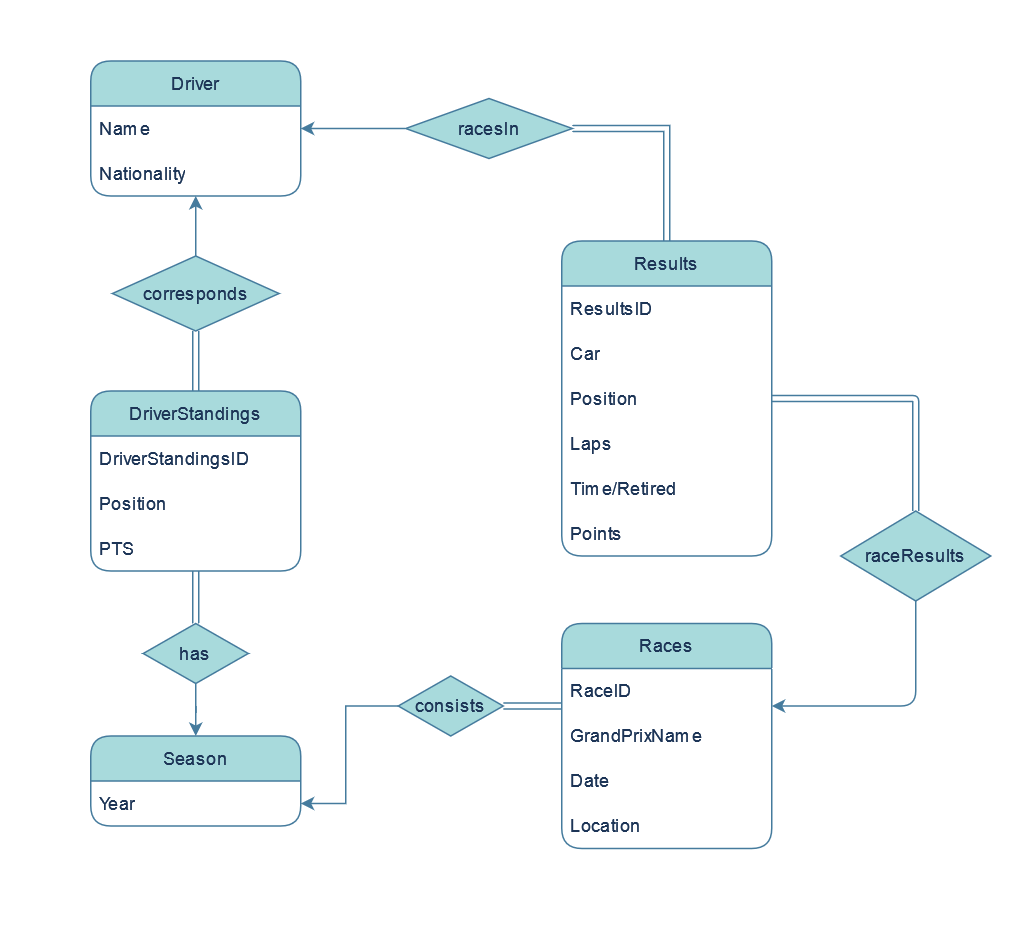

The diagram above was exported from draw.io. Its source (the exported page's mxGraphModel, read from the mxfile embedded in the PNG):
<mxGraphModel dx="666" dy="356" grid="1" gridSize="10" guides="1" tooltips="1" connect="1" arrows="1" fold="1" page="1" pageScale="1" pageWidth="850" pageHeight="1100" math="0" shadow="0">
  <root>
    <mxCell id="hKAcVNJcy17nz_VP-OBs-0" />
    <mxCell id="hKAcVNJcy17nz_VP-OBs-1" parent="hKAcVNJcy17nz_VP-OBs-0" />
    <mxCell id="0XparJiMhitOLhsvKD6t-0" value="" style="rounded=0;whiteSpace=wrap;html=1;strokeColor=none;" parent="hKAcVNJcy17nz_VP-OBs-1" vertex="1">
      <mxGeometry x="90" y="140" width="690" height="625" as="geometry" />
    </mxCell>
    <mxCell id="hKAcVNJcy17nz_VP-OBs-2" style="edgeStyle=orthogonalEdgeStyle;rounded=1;orthogonalLoop=1;jettySize=auto;html=1;entryX=0.993;entryY=0.3;entryDx=0;entryDy=0;entryPerimeter=0;labelBackgroundColor=none;strokeColor=#457B9D;fontColor=default;" parent="hKAcVNJcy17nz_VP-OBs-1" source="hKAcVNJcy17nz_VP-OBs-4" edge="1">
      <mxGeometry relative="1" as="geometry">
        <Array as="points">
          <mxPoint x="330" y="330" />
          <mxPoint x="330" y="579" />
        </Array>
      </mxGeometry>
    </mxCell>
    <mxCell id="hKAcVNJcy17nz_VP-OBs-3" style="edgeStyle=orthogonalEdgeStyle;rounded=0;orthogonalLoop=1;jettySize=auto;html=1;entryX=1;entryY=0.5;entryDx=0;entryDy=0;endArrow=none;endFill=0;strokeColor=#457B9D;labelBackgroundColor=none;fontColor=default;shape=link;" parent="hKAcVNJcy17nz_VP-OBs-1" source="hKAcVNJcy17nz_VP-OBs-4" target="hKAcVNJcy17nz_VP-OBs-27" edge="1">
      <mxGeometry relative="1" as="geometry">
        <Array as="points">
          <mxPoint x="444" y="610" />
          <mxPoint x="444" y="610" />
        </Array>
      </mxGeometry>
    </mxCell>
    <mxCell id="hKAcVNJcy17nz_VP-OBs-4" value="Races" style="swimlane;fontStyle=0;childLayout=stackLayout;horizontal=1;startSize=30;horizontalStack=0;resizeParent=1;resizeParentMax=0;resizeLast=0;collapsible=1;marginBottom=0;whiteSpace=wrap;html=1;labelBackgroundColor=none;rounded=1;fillColor=#A8DADC;strokeColor=#457B9D;fontColor=#1D3557;" parent="hKAcVNJcy17nz_VP-OBs-1" vertex="1">
      <mxGeometry x="464" y="555" width="140" height="150" as="geometry" />
    </mxCell>
    <mxCell id="hKAcVNJcy17nz_VP-OBs-5" value="RaceID" style="text;strokeColor=none;fillColor=none;align=left;verticalAlign=middle;spacingLeft=4;spacingRight=4;overflow=hidden;points=[[0,0.5],[1,0.5]];portConstraint=eastwest;rotatable=0;whiteSpace=wrap;html=1;labelBackgroundColor=none;rounded=1;fontColor=#1D3557;" parent="hKAcVNJcy17nz_VP-OBs-4" vertex="1">
      <mxGeometry y="30" width="140" height="30" as="geometry" />
    </mxCell>
    <mxCell id="hKAcVNJcy17nz_VP-OBs-6" value="GrandPrixName" style="text;strokeColor=none;fillColor=none;align=left;verticalAlign=middle;spacingLeft=4;spacingRight=4;overflow=hidden;points=[[0,0.5],[1,0.5]];portConstraint=eastwest;rotatable=0;whiteSpace=wrap;html=1;labelBackgroundColor=none;rounded=1;fontColor=#1D3557;" parent="hKAcVNJcy17nz_VP-OBs-4" vertex="1">
      <mxGeometry y="60" width="140" height="30" as="geometry" />
    </mxCell>
    <mxCell id="J6Vs9v4kFZPS9zyKS0VD-0" value="Date" style="text;strokeColor=none;fillColor=none;align=left;verticalAlign=middle;spacingLeft=4;spacingRight=4;overflow=hidden;points=[[0,0.5],[1,0.5]];portConstraint=eastwest;rotatable=0;whiteSpace=wrap;html=1;labelBackgroundColor=none;rounded=1;fontColor=#1D3557;" parent="hKAcVNJcy17nz_VP-OBs-4" vertex="1">
      <mxGeometry y="90" width="140" height="30" as="geometry" />
    </mxCell>
    <mxCell id="NSV1Hcbx-pjvugqH9ytz-31" value="Location" style="text;strokeColor=none;fillColor=none;align=left;verticalAlign=middle;spacingLeft=4;spacingRight=4;overflow=hidden;points=[[0,0.5],[1,0.5]];portConstraint=eastwest;rotatable=0;whiteSpace=wrap;html=1;labelBackgroundColor=none;rounded=1;fontColor=#1D3557;" parent="hKAcVNJcy17nz_VP-OBs-4" vertex="1">
      <mxGeometry y="120" width="140" height="30" as="geometry" />
    </mxCell>
    <mxCell id="hKAcVNJcy17nz_VP-OBs-16" style="edgeStyle=orthogonalEdgeStyle;rounded=1;orthogonalLoop=1;jettySize=auto;html=1;entryX=0.5;entryY=0;entryDx=0;entryDy=0;endArrow=none;endFill=0;strokeColor=#457B9D;labelBackgroundColor=none;fontColor=default;shape=link;" parent="hKAcVNJcy17nz_VP-OBs-1" source="hKAcVNJcy17nz_VP-OBs-17" target="hKAcVNJcy17nz_VP-OBs-34" edge="1">
      <mxGeometry relative="1" as="geometry" />
    </mxCell>
    <mxCell id="hKAcVNJcy17nz_VP-OBs-17" value="Results" style="swimlane;fontStyle=0;childLayout=stackLayout;horizontal=1;startSize=30;horizontalStack=0;resizeParent=1;resizeParentMax=0;resizeLast=0;collapsible=1;marginBottom=0;whiteSpace=wrap;html=1;labelBackgroundColor=none;rounded=1;fillColor=#A8DADC;strokeColor=#457B9D;fontColor=#1D3557;" parent="hKAcVNJcy17nz_VP-OBs-1" vertex="1">
      <mxGeometry x="464" y="300" width="140" height="210" as="geometry" />
    </mxCell>
    <mxCell id="hKAcVNJcy17nz_VP-OBs-18" value="ResultsID" style="text;strokeColor=none;fillColor=none;align=left;verticalAlign=middle;spacingLeft=4;spacingRight=4;overflow=hidden;points=[[0,0.5],[1,0.5]];portConstraint=eastwest;rotatable=0;whiteSpace=wrap;html=1;labelBackgroundColor=none;rounded=1;fontColor=#1D3557;" parent="hKAcVNJcy17nz_VP-OBs-17" vertex="1">
      <mxGeometry y="30" width="140" height="30" as="geometry" />
    </mxCell>
    <mxCell id="NSV1Hcbx-pjvugqH9ytz-29" value="Car" style="text;strokeColor=none;fillColor=none;align=left;verticalAlign=middle;spacingLeft=4;spacingRight=4;overflow=hidden;points=[[0,0.5],[1,0.5]];portConstraint=eastwest;rotatable=0;whiteSpace=wrap;html=1;labelBackgroundColor=none;rounded=1;fontColor=#1D3557;" parent="hKAcVNJcy17nz_VP-OBs-17" vertex="1">
      <mxGeometry y="60" width="140" height="30" as="geometry" />
    </mxCell>
    <mxCell id="hKAcVNJcy17nz_VP-OBs-19" value="Position" style="text;strokeColor=none;fillColor=none;align=left;verticalAlign=middle;spacingLeft=4;spacingRight=4;overflow=hidden;points=[[0,0.5],[1,0.5]];portConstraint=eastwest;rotatable=0;whiteSpace=wrap;html=1;labelBackgroundColor=none;rounded=1;fontColor=#1D3557;" parent="hKAcVNJcy17nz_VP-OBs-17" vertex="1">
      <mxGeometry y="90" width="140" height="30" as="geometry" />
    </mxCell>
    <mxCell id="hKAcVNJcy17nz_VP-OBs-20" value="Laps" style="text;strokeColor=none;fillColor=none;align=left;verticalAlign=middle;spacingLeft=4;spacingRight=4;overflow=hidden;points=[[0,0.5],[1,0.5]];portConstraint=eastwest;rotatable=0;whiteSpace=wrap;html=1;labelBackgroundColor=none;rounded=1;fontColor=#1D3557;" parent="hKAcVNJcy17nz_VP-OBs-17" vertex="1">
      <mxGeometry y="120" width="140" height="30" as="geometry" />
    </mxCell>
    <mxCell id="hKAcVNJcy17nz_VP-OBs-21" value="Time/Retired" style="text;strokeColor=none;fillColor=none;align=left;verticalAlign=middle;spacingLeft=4;spacingRight=4;overflow=hidden;points=[[0,0.5],[1,0.5]];portConstraint=eastwest;rotatable=0;whiteSpace=wrap;html=1;labelBackgroundColor=none;rounded=1;fontColor=#1D3557;" parent="hKAcVNJcy17nz_VP-OBs-17" vertex="1">
      <mxGeometry y="150" width="140" height="30" as="geometry" />
    </mxCell>
    <mxCell id="hKAcVNJcy17nz_VP-OBs-22" value="Points" style="text;strokeColor=none;fillColor=none;align=left;verticalAlign=middle;spacingLeft=4;spacingRight=4;overflow=hidden;points=[[0,0.5],[1,0.5]];portConstraint=eastwest;rotatable=0;whiteSpace=wrap;html=1;labelBackgroundColor=none;rounded=1;fontColor=#1D3557;" parent="hKAcVNJcy17nz_VP-OBs-17" vertex="1">
      <mxGeometry y="180" width="140" height="30" as="geometry" />
    </mxCell>
    <mxCell id="g7eVQjABD1MwI3xKfiRk-6" value="" style="edgeStyle=orthogonalEdgeStyle;rounded=0;orthogonalLoop=1;jettySize=auto;html=1;strokeColor=#457B9D;fontColor=default;fillColor=#A8DADC;startArrow=classic;startFill=1;endArrow=none;endFill=0;labelBackgroundColor=none;" parent="hKAcVNJcy17nz_VP-OBs-1" source="hKAcVNJcy17nz_VP-OBs-23" target="t32D_DsSJZAkuKanbrpb-18" edge="1">
      <mxGeometry relative="1" as="geometry" />
    </mxCell>
    <mxCell id="hKAcVNJcy17nz_VP-OBs-23" value="Season" style="swimlane;fontStyle=0;childLayout=stackLayout;horizontal=1;startSize=30;horizontalStack=0;resizeParent=1;resizeParentMax=0;resizeLast=0;collapsible=1;marginBottom=0;whiteSpace=wrap;html=1;labelBackgroundColor=none;rounded=1;fillColor=#A8DADC;strokeColor=#457B9D;fontColor=#1D3557;" parent="hKAcVNJcy17nz_VP-OBs-1" vertex="1">
      <mxGeometry x="150" y="630" width="140" height="60" as="geometry" />
    </mxCell>
    <mxCell id="hKAcVNJcy17nz_VP-OBs-25" value="Year" style="text;strokeColor=none;fillColor=none;align=left;verticalAlign=middle;spacingLeft=4;spacingRight=4;overflow=hidden;points=[[0,0.5],[1,0.5]];portConstraint=eastwest;rotatable=0;whiteSpace=wrap;html=1;labelBackgroundColor=none;rounded=1;fontColor=#1D3557;" parent="hKAcVNJcy17nz_VP-OBs-23" vertex="1">
      <mxGeometry y="30" width="140" height="30" as="geometry" />
    </mxCell>
    <mxCell id="hKAcVNJcy17nz_VP-OBs-26" style="edgeStyle=orthogonalEdgeStyle;rounded=1;orthogonalLoop=1;jettySize=auto;html=1;entryX=1;entryY=0.5;entryDx=0;entryDy=0;strokeColor=#457B9D;labelBackgroundColor=none;fontColor=default;" parent="hKAcVNJcy17nz_VP-OBs-1" source="hKAcVNJcy17nz_VP-OBs-27" edge="1">
      <mxGeometry relative="1" as="geometry" />
    </mxCell>
    <mxCell id="SNBblEuEPtqV_bvLLrV3-0" style="edgeStyle=orthogonalEdgeStyle;rounded=0;orthogonalLoop=1;jettySize=auto;html=1;labelBackgroundColor=none;strokeColor=#457B9D;fontColor=default;" parent="hKAcVNJcy17nz_VP-OBs-1" source="hKAcVNJcy17nz_VP-OBs-27" target="hKAcVNJcy17nz_VP-OBs-25" edge="1">
      <mxGeometry relative="1" as="geometry">
        <Array as="points">
          <mxPoint x="320" y="610" />
          <mxPoint x="320" y="675" />
        </Array>
      </mxGeometry>
    </mxCell>
    <mxCell id="hKAcVNJcy17nz_VP-OBs-27" value="consists" style="shape=rhombus;perimeter=rhombusPerimeter;whiteSpace=wrap;html=1;align=center;strokeColor=#457B9D;fontColor=#1D3557;labelBackgroundColor=none;fillColor=#A8DADC;" parent="hKAcVNJcy17nz_VP-OBs-1" vertex="1">
      <mxGeometry x="355" y="590" width="70" height="40" as="geometry" />
    </mxCell>
    <mxCell id="hKAcVNJcy17nz_VP-OBs-31" style="edgeStyle=orthogonalEdgeStyle;rounded=1;orthogonalLoop=1;jettySize=auto;html=1;entryX=1;entryY=0.5;entryDx=0;entryDy=0;strokeColor=#457B9D;labelBackgroundColor=none;fontColor=default;" parent="hKAcVNJcy17nz_VP-OBs-1" source="hKAcVNJcy17nz_VP-OBs-34" edge="1">
      <mxGeometry relative="1" as="geometry" />
    </mxCell>
    <mxCell id="hKAcVNJcy17nz_VP-OBs-32" style="edgeStyle=orthogonalEdgeStyle;rounded=1;orthogonalLoop=1;jettySize=auto;html=1;entryX=1;entryY=0.5;entryDx=0;entryDy=0;strokeColor=#457B9D;labelBackgroundColor=none;fontColor=default;" parent="hKAcVNJcy17nz_VP-OBs-1" source="hKAcVNJcy17nz_VP-OBs-34" edge="1">
      <mxGeometry relative="1" as="geometry" />
    </mxCell>
    <mxCell id="hKAcVNJcy17nz_VP-OBs-33" style="edgeStyle=orthogonalEdgeStyle;rounded=1;orthogonalLoop=1;jettySize=auto;html=1;strokeColor=#457B9D;labelBackgroundColor=none;fontColor=default;" parent="hKAcVNJcy17nz_VP-OBs-1" source="hKAcVNJcy17nz_VP-OBs-34" target="hKAcVNJcy17nz_VP-OBs-5" edge="1">
      <mxGeometry relative="1" as="geometry">
        <Array as="points">
          <mxPoint x="700" y="610" />
        </Array>
      </mxGeometry>
    </mxCell>
    <mxCell id="hKAcVNJcy17nz_VP-OBs-34" value="raceResults" style="shape=rhombus;perimeter=rhombusPerimeter;whiteSpace=wrap;html=1;align=center;strokeColor=#457B9D;labelBackgroundColor=none;fillColor=#A8DADC;fontColor=#1D3557;" parent="hKAcVNJcy17nz_VP-OBs-1" vertex="1">
      <mxGeometry x="650" y="480" width="100" height="60" as="geometry" />
    </mxCell>
    <mxCell id="hKAcVNJcy17nz_VP-OBs-65" value="" style="edgeStyle=orthogonalEdgeStyle;rounded=0;orthogonalLoop=1;jettySize=auto;html=1;endArrow=none;endFill=0;dashed=1;strokeColor=#457B9D;labelBackgroundColor=none;fontColor=default;" parent="hKAcVNJcy17nz_VP-OBs-1" edge="1">
      <mxGeometry relative="1" as="geometry">
        <mxPoint x="242.5" y="280" as="sourcePoint" />
      </mxGeometry>
    </mxCell>
    <mxCell id="hKAcVNJcy17nz_VP-OBs-69" value="" style="edgeStyle=orthogonalEdgeStyle;rounded=0;orthogonalLoop=1;jettySize=auto;html=1;endArrow=none;endFill=0;dashed=1;strokeColor=#457B9D;labelBackgroundColor=none;fontColor=default;" parent="hKAcVNJcy17nz_VP-OBs-1" edge="1">
      <mxGeometry relative="1" as="geometry">
        <mxPoint x="243" y="460" as="targetPoint" />
        <Array as="points">
          <mxPoint x="243" y="440" />
          <mxPoint x="243" y="440" />
        </Array>
      </mxGeometry>
    </mxCell>
    <mxCell id="t32D_DsSJZAkuKanbrpb-18" value="has" style="shape=rhombus;perimeter=rhombusPerimeter;whiteSpace=wrap;html=1;align=center;strokeColor=#457B9D;fontColor=#1D3557;labelBackgroundColor=none;fillColor=#A8DADC;" parent="hKAcVNJcy17nz_VP-OBs-1" vertex="1">
      <mxGeometry x="185" y="555" width="70" height="40" as="geometry" />
    </mxCell>
    <mxCell id="g7eVQjABD1MwI3xKfiRk-5" value="" style="edgeStyle=orthogonalEdgeStyle;rounded=0;orthogonalLoop=1;jettySize=auto;html=1;strokeColor=#457B9D;fontColor=default;fillColor=#A8DADC;startArrow=none;startFill=0;endArrow=none;endFill=0;labelBackgroundColor=none;shape=link;" parent="hKAcVNJcy17nz_VP-OBs-1" source="t32D_DsSJZAkuKanbrpb-24" target="t32D_DsSJZAkuKanbrpb-18" edge="1">
      <mxGeometry relative="1" as="geometry" />
    </mxCell>
    <mxCell id="t32D_DsSJZAkuKanbrpb-24" value="DriverStandings" style="swimlane;fontStyle=0;childLayout=stackLayout;horizontal=1;startSize=30;horizontalStack=0;resizeParent=1;resizeParentMax=0;resizeLast=0;collapsible=1;marginBottom=0;whiteSpace=wrap;html=1;labelBackgroundColor=none;rounded=1;fillColor=#A8DADC;strokeColor=#457B9D;fontColor=#1D3557;" parent="hKAcVNJcy17nz_VP-OBs-1" vertex="1">
      <mxGeometry x="150" y="400" width="140" height="120" as="geometry" />
    </mxCell>
    <mxCell id="t32D_DsSJZAkuKanbrpb-25" value="DriverStandingsID" style="text;strokeColor=none;fillColor=none;align=left;verticalAlign=middle;spacingLeft=4;spacingRight=4;overflow=hidden;points=[[0,0.5],[1,0.5]];portConstraint=eastwest;rotatable=0;whiteSpace=wrap;html=1;labelBackgroundColor=none;rounded=1;fontColor=#1D3557;" parent="t32D_DsSJZAkuKanbrpb-24" vertex="1">
      <mxGeometry y="30" width="140" height="30" as="geometry" />
    </mxCell>
    <mxCell id="t32D_DsSJZAkuKanbrpb-26" value="Position" style="text;strokeColor=none;fillColor=none;align=left;verticalAlign=middle;spacingLeft=4;spacingRight=4;overflow=hidden;points=[[0,0.5],[1,0.5]];portConstraint=eastwest;rotatable=0;whiteSpace=wrap;html=1;labelBackgroundColor=none;rounded=1;fontColor=#1D3557;" parent="t32D_DsSJZAkuKanbrpb-24" vertex="1">
      <mxGeometry y="60" width="140" height="30" as="geometry" />
    </mxCell>
    <mxCell id="t32D_DsSJZAkuKanbrpb-33" value="PTS" style="text;strokeColor=none;fillColor=none;align=left;verticalAlign=middle;spacingLeft=4;spacingRight=4;overflow=hidden;points=[[0,0.5],[1,0.5]];portConstraint=eastwest;rotatable=0;whiteSpace=wrap;html=1;labelBackgroundColor=none;rounded=1;fontColor=#1D3557;" parent="t32D_DsSJZAkuKanbrpb-24" vertex="1">
      <mxGeometry y="90" width="140" height="30" as="geometry" />
    </mxCell>
    <mxCell id="NSV1Hcbx-pjvugqH9ytz-19" value="" style="edgeStyle=orthogonalEdgeStyle;rounded=0;orthogonalLoop=1;jettySize=auto;html=1;strokeColor=#457B9D;fontColor=#1D3557;fillColor=#A8DADC;endArrow=none;endFill=0;startArrow=classic;startFill=1;" parent="hKAcVNJcy17nz_VP-OBs-1" source="NSV1Hcbx-pjvugqH9ytz-3" target="NSV1Hcbx-pjvugqH9ytz-11" edge="1">
      <mxGeometry relative="1" as="geometry" />
    </mxCell>
    <mxCell id="NSV1Hcbx-pjvugqH9ytz-3" value="Driver" style="swimlane;fontStyle=0;childLayout=stackLayout;horizontal=1;startSize=30;horizontalStack=0;resizeParent=1;resizeParentMax=0;resizeLast=0;collapsible=1;marginBottom=0;whiteSpace=wrap;html=1;labelBackgroundColor=none;rounded=1;fillColor=#A8DADC;strokeColor=#457B9D;fontColor=#1D3557;" parent="hKAcVNJcy17nz_VP-OBs-1" vertex="1">
      <mxGeometry x="150" y="180" width="140" height="90" as="geometry" />
    </mxCell>
    <mxCell id="NSV1Hcbx-pjvugqH9ytz-5" value="Name" style="text;strokeColor=none;fillColor=none;align=left;verticalAlign=middle;spacingLeft=4;spacingRight=4;overflow=hidden;points=[[0,0.5],[1,0.5]];portConstraint=eastwest;rotatable=0;whiteSpace=wrap;html=1;labelBackgroundColor=none;rounded=1;fontColor=#1D3557;" parent="NSV1Hcbx-pjvugqH9ytz-3" vertex="1">
      <mxGeometry y="30" width="140" height="30" as="geometry" />
    </mxCell>
    <mxCell id="NSV1Hcbx-pjvugqH9ytz-6" value="Nationality" style="text;strokeColor=none;fillColor=none;align=left;verticalAlign=middle;spacingLeft=4;spacingRight=4;overflow=hidden;points=[[0,0.5],[1,0.5]];portConstraint=eastwest;rotatable=0;whiteSpace=wrap;html=1;labelBackgroundColor=none;rounded=1;fontColor=#1D3557;" parent="NSV1Hcbx-pjvugqH9ytz-3" vertex="1">
      <mxGeometry y="60" width="140" height="30" as="geometry" />
    </mxCell>
    <mxCell id="NSV1Hcbx-pjvugqH9ytz-18" style="edgeStyle=orthogonalEdgeStyle;rounded=0;orthogonalLoop=1;jettySize=auto;html=1;entryX=0.5;entryY=0;entryDx=0;entryDy=0;strokeColor=#457B9D;fontColor=#1D3557;fillColor=#A8DADC;endArrow=none;endFill=0;shape=link;" parent="hKAcVNJcy17nz_VP-OBs-1" source="NSV1Hcbx-pjvugqH9ytz-11" target="t32D_DsSJZAkuKanbrpb-24" edge="1">
      <mxGeometry relative="1" as="geometry" />
    </mxCell>
    <mxCell id="NSV1Hcbx-pjvugqH9ytz-11" value="corresponds" style="shape=rhombus;perimeter=rhombusPerimeter;whiteSpace=wrap;html=1;align=center;strokeColor=#457B9D;fontColor=#1D3557;labelBackgroundColor=none;fillColor=#A8DADC;" parent="hKAcVNJcy17nz_VP-OBs-1" vertex="1">
      <mxGeometry x="164.5" y="310" width="111" height="50" as="geometry" />
    </mxCell>
    <mxCell id="NSV1Hcbx-pjvugqH9ytz-34" style="edgeStyle=orthogonalEdgeStyle;rounded=0;orthogonalLoop=1;jettySize=auto;html=1;entryX=1;entryY=0.5;entryDx=0;entryDy=0;strokeColor=#457B9D;fontColor=#1D3557;fillColor=#A8DADC;" parent="hKAcVNJcy17nz_VP-OBs-1" source="NSV1Hcbx-pjvugqH9ytz-22" target="NSV1Hcbx-pjvugqH9ytz-5" edge="1">
      <mxGeometry relative="1" as="geometry" />
    </mxCell>
    <mxCell id="NSV1Hcbx-pjvugqH9ytz-35" style="edgeStyle=orthogonalEdgeStyle;rounded=0;orthogonalLoop=1;jettySize=auto;html=1;entryX=0.5;entryY=0;entryDx=0;entryDy=0;strokeColor=#457B9D;fontColor=#1D3557;fillColor=#A8DADC;endArrow=none;endFill=0;shape=link;" parent="hKAcVNJcy17nz_VP-OBs-1" source="NSV1Hcbx-pjvugqH9ytz-22" target="hKAcVNJcy17nz_VP-OBs-17" edge="1">
      <mxGeometry relative="1" as="geometry">
        <Array as="points">
          <mxPoint x="534" y="225" />
        </Array>
      </mxGeometry>
    </mxCell>
    <mxCell id="NSV1Hcbx-pjvugqH9ytz-22" value="racesIn" style="shape=rhombus;perimeter=rhombusPerimeter;whiteSpace=wrap;html=1;align=center;strokeColor=#457B9D;fontColor=#1D3557;labelBackgroundColor=none;fillColor=#A8DADC;" parent="hKAcVNJcy17nz_VP-OBs-1" vertex="1">
      <mxGeometry x="360" y="205" width="111" height="40" as="geometry" />
    </mxCell>
  </root>
</mxGraphModel>